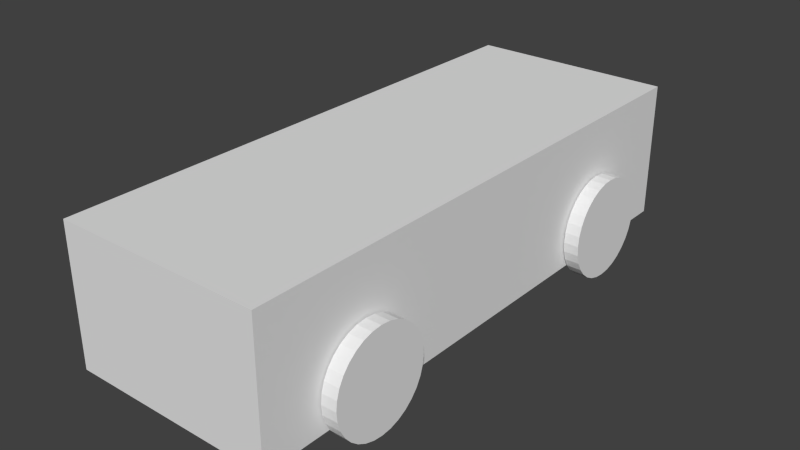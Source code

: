 # Source: SimpleCar.blend  (saved by Blender 2.64.0; exported with 4.5.12 LTS)
import bpy
from mathutils import Matrix  # noqa: F401  (used for matrix-valued properties, if any)

bpy.ops.wm.read_factory_settings(use_empty=True)
scene = bpy.context.scene
scene.name = 'Scene'

# ---- collections
col_collection_1 = bpy.data.collections.new('Collection 1'); scene.collection.children.link(col_collection_1)

# ---- materials (node trees are filled in below, after node groups)
mat_wheelmaterial = bpy.data.materials.new('WheelMaterial')
mat_wheelmaterial.alpha_threshold = 0.0
mat_wheelmaterial.use_transparent_shadow = False
mat_wheelmaterial.roughness = 0.5
mat_wheelmaterial.line_color = (0.0, 0.0, 0.0, 1.0)
mat_material = bpy.data.materials.new('Material')
mat_material.alpha_threshold = 0.0
mat_material.use_transparent_shadow = False
mat_material.roughness = 0.5
mat_material.line_color = (0.0, 0.0, 0.0, 1.0)

# ---- material node trees

# ---- world
world_world = bpy.data.worlds.new('World'); scene.world = world_world
world_world.color = (0.05088, 0.05088, 0.05088)
world_world.use_sun_shadow = False
world_world.sun_shadow_jitter_overblur = 0.0
world_world.cycles.sampling_method = 'MANUAL'
world_world.cycles.sample_map_resolution = 256

# ---- meshes
me_cylinder_003 = bpy.data.meshes.new('Cylinder.003')
me_cylinder_003.from_pydata([(0.58, 3.136, -1.741), (0.58, 3.136, -1.519), (0.7235, 3.122, -1.741), (0.7235, 3.122, -1.519), (0.8616, 3.08, -1.741), (0.8616, 3.08, -1.519), (0.9888, 3.012, -1.741), (0.9888, 3.012, -1.519), (1.1, 2.92, -1.741), (1.1, 2.92, -1.519), (1.192, 2.809, -1.741), (1.192, 2.809, -1.519), (1.26, 2.682, -1.741), (1.26, 2.682, -1.519), (1.302, 2.544, -1.741), (1.302, 2.544, -1.519), (1.316, 2.4, -1.741), (1.316, 2.4, -1.519), (1.302, 2.256, -1.741), (1.302, 2.256, -1.519), (1.26, 2.118, -1.741), (1.26, 2.118, -1.519), (1.192, 1.991, -1.741), (1.192, 1.991, -1.519), (1.1, 1.88, -1.741), (1.1, 1.88, -1.519), (0.9888, 1.788, -1.741), (0.9888, 1.788, -1.519), (0.8616, 1.72, -1.741), (0.8616, 1.72, -1.519), (0.7235, 1.678, -1.741), (0.7235, 1.678, -1.519), (0.58, 1.664, -1.741), (0.58, 1.664, -1.519), (0.4365, 1.678, -1.741), (0.4365, 1.678, -1.519), (0.2984, 1.72, -1.741), (0.2984, 1.72, -1.519), (0.1712, 1.788, -1.741), (0.1712, 1.788, -1.519), (0.05976, 1.88, -1.741), (0.05976, 1.88, -1.519), (-0.03174, 1.991, -1.741), (-0.03174, 1.991, -1.519), (-0.09973, 2.118, -1.741), (-0.09973, 2.118, -1.519), (-0.1416, 2.256, -1.741), (-0.1416, 2.256, -1.519), (-0.1557, 2.4, -1.741), (-0.1557, 2.4, -1.519), (-0.1416, 2.544, -1.741), (-0.1416, 2.544, -1.519), (-0.09973, 2.682, -1.741), (-0.09973, 2.682, -1.519), (-0.03174, 2.809, -1.741), (-0.03174, 2.809, -1.519), (0.05976, 2.92, -1.741), (0.05976, 2.92, -1.519), (0.1712, 3.012, -1.741), (0.1712, 3.012, -1.519), (0.2984, 3.08, -1.741), (0.2984, 3.08, -1.519), (0.4365, 3.122, -1.741), (0.4365, 3.122, -1.519)], [], [(0, 1, 3, 2), (2, 3, 5, 4), (4, 5, 7, 6), (6, 7, 9, 8), (8, 9, 11, 10), (10, 11, 13, 12), (12, 13, 15, 14), (14, 15, 17, 16), (16, 17, 19, 18), (18, 19, 21, 20), (20, 21, 23, 22), (22, 23, 25, 24), (24, 25, 27, 26), (26, 27, 29, 28), (28, 29, 31, 30), (30, 31, 33, 32), (32, 33, 35, 34), (34, 35, 37, 36), (36, 37, 39, 38), (38, 39, 41, 40), (40, 41, 43, 42), (42, 43, 45, 44), (44, 45, 47, 46), (46, 47, 49, 48), (48, 49, 51, 50), (50, 51, 53, 52), (52, 53, 55, 54), (54, 55, 57, 56), (56, 57, 59, 58), (58, 59, 61, 60), (3, 1, 63, 61, 59, 57, 55, 53, 51, 49, 47, 45, 43, 41, 39, 37, 35, 33, 31, 29, 27, 25, 23, 21, 19, 17, 15, 13, 11, 9, 7, 5), (62, 63, 1, 0), (60, 61, 63, 62), (0, 2, 4, 6, 8, 10, 12, 14, 16, 18, 20, 22, 24, 26, 28, 30, 32, 34, 36, 38, 40, 42, 44, 46, 48, 50, 52, 54, 56, 58, 60, 62)])
me_cylinder_003.materials.append(mat_wheelmaterial)
me_cylinder_003.use_remesh_preserve_volume = False
me_cylinder_003.use_remesh_preserve_attributes = False
me_cylinder_003.use_mirror_vertex_groups = False
me_cylinder_003.update()
me_cylinder_002 = bpy.data.meshes.new('Cylinder.002')
me_cylinder_002.from_pydata([(0.58, -1.664, -1.741), (0.58, -1.664, -1.519), (0.7235, -1.678, -1.741), (0.7235, -1.678, -1.519), (0.8616, -1.72, -1.741), (0.8616, -1.72, -1.519), (0.9888, -1.788, -1.741), (0.9888, -1.788, -1.519), (1.1, -1.88, -1.741), (1.1, -1.88, -1.519), (1.192, -1.991, -1.741), (1.192, -1.991, -1.519), (1.26, -2.118, -1.741), (1.26, -2.118, -1.519), (1.302, -2.256, -1.741), (1.302, -2.256, -1.519), (1.316, -2.4, -1.741), (1.316, -2.4, -1.519), (1.302, -2.544, -1.741), (1.302, -2.544, -1.519), (1.26, -2.682, -1.741), (1.26, -2.682, -1.519), (1.192, -2.809, -1.741), (1.192, -2.809, -1.519), (1.1, -2.92, -1.741), (1.1, -2.92, -1.519), (0.9888, -3.012, -1.741), (0.9888, -3.012, -1.519), (0.8616, -3.08, -1.741), (0.8616, -3.08, -1.519), (0.7235, -3.122, -1.741), (0.7235, -3.122, -1.519), (0.58, -3.136, -1.741), (0.58, -3.136, -1.519), (0.4365, -3.122, -1.741), (0.4365, -3.122, -1.519), (0.2984, -3.08, -1.741), (0.2984, -3.08, -1.519), (0.1712, -3.012, -1.741), (0.1712, -3.012, -1.519), (0.05976, -2.92, -1.741), (0.05976, -2.92, -1.519), (-0.03174, -2.809, -1.741), (-0.03174, -2.809, -1.519), (-0.09973, -2.682, -1.741), (-0.09973, -2.682, -1.519), (-0.1416, -2.544, -1.741), (-0.1416, -2.544, -1.519), (-0.1557, -2.4, -1.741), (-0.1557, -2.4, -1.519), (-0.1416, -2.256, -1.741), (-0.1416, -2.256, -1.519), (-0.09973, -2.118, -1.741), (-0.09973, -2.118, -1.519), (-0.03174, -1.991, -1.741), (-0.03174, -1.991, -1.519), (0.05976, -1.88, -1.741), (0.05976, -1.88, -1.519), (0.1712, -1.788, -1.741), (0.1712, -1.788, -1.519), (0.2984, -1.72, -1.741), (0.2984, -1.72, -1.519), (0.4365, -1.678, -1.741), (0.4365, -1.678, -1.519)], [], [(0, 1, 3, 2), (2, 3, 5, 4), (4, 5, 7, 6), (6, 7, 9, 8), (8, 9, 11, 10), (10, 11, 13, 12), (12, 13, 15, 14), (14, 15, 17, 16), (16, 17, 19, 18), (18, 19, 21, 20), (20, 21, 23, 22), (22, 23, 25, 24), (24, 25, 27, 26), (26, 27, 29, 28), (28, 29, 31, 30), (30, 31, 33, 32), (32, 33, 35, 34), (34, 35, 37, 36), (36, 37, 39, 38), (38, 39, 41, 40), (40, 41, 43, 42), (42, 43, 45, 44), (44, 45, 47, 46), (46, 47, 49, 48), (48, 49, 51, 50), (50, 51, 53, 52), (52, 53, 55, 54), (54, 55, 57, 56), (56, 57, 59, 58), (58, 59, 61, 60), (3, 1, 63, 61, 59, 57, 55, 53, 51, 49, 47, 45, 43, 41, 39, 37, 35, 33, 31, 29, 27, 25, 23, 21, 19, 17, 15, 13, 11, 9, 7, 5), (62, 63, 1, 0), (60, 61, 63, 62), (0, 2, 4, 6, 8, 10, 12, 14, 16, 18, 20, 22, 24, 26, 28, 30, 32, 34, 36, 38, 40, 42, 44, 46, 48, 50, 52, 54, 56, 58, 60, 62)])
me_cylinder_002.materials.append(mat_wheelmaterial)
me_cylinder_002.use_remesh_preserve_volume = False
me_cylinder_002.use_remesh_preserve_attributes = False
me_cylinder_002.use_mirror_vertex_groups = False
me_cylinder_002.update()
me_cylinder_001 = bpy.data.meshes.new('Cylinder.001')
me_cylinder_001.from_pydata([(0.58, -1.664, 1.519), (0.58, -1.664, 1.741), (0.7235, -1.678, 1.519), (0.7235, -1.678, 1.741), (0.8616, -1.72, 1.519), (0.8616, -1.72, 1.741), (0.9888, -1.788, 1.519), (0.9888, -1.788, 1.741), (1.1, -1.88, 1.519), (1.1, -1.88, 1.741), (1.192, -1.991, 1.519), (1.192, -1.991, 1.741), (1.26, -2.118, 1.519), (1.26, -2.118, 1.741), (1.302, -2.256, 1.519), (1.302, -2.256, 1.741), (1.316, -2.4, 1.519), (1.316, -2.4, 1.741), (1.302, -2.544, 1.519), (1.302, -2.544, 1.741), (1.26, -2.682, 1.519), (1.26, -2.682, 1.741), (1.192, -2.809, 1.519), (1.192, -2.809, 1.741), (1.1, -2.92, 1.519), (1.1, -2.92, 1.741), (0.9888, -3.012, 1.519), (0.9888, -3.012, 1.741), (0.8616, -3.08, 1.519), (0.8616, -3.08, 1.741), (0.7235, -3.122, 1.519), (0.7235, -3.122, 1.741), (0.58, -3.136, 1.519), (0.58, -3.136, 1.741), (0.4365, -3.122, 1.519), (0.4365, -3.122, 1.741), (0.2984, -3.08, 1.519), (0.2984, -3.08, 1.741), (0.1712, -3.012, 1.519), (0.1712, -3.012, 1.741), (0.05976, -2.92, 1.519), (0.05976, -2.92, 1.741), (-0.03174, -2.809, 1.519), (-0.03174, -2.809, 1.741), (-0.09973, -2.682, 1.519), (-0.09973, -2.682, 1.741), (-0.1416, -2.544, 1.519), (-0.1416, -2.544, 1.741), (-0.1557, -2.4, 1.519), (-0.1557, -2.4, 1.741), (-0.1416, -2.256, 1.519), (-0.1416, -2.256, 1.741), (-0.09973, -2.118, 1.519), (-0.09973, -2.118, 1.741), (-0.03174, -1.991, 1.519), (-0.03174, -1.991, 1.741), (0.05976, -1.88, 1.519), (0.05976, -1.88, 1.741), (0.1713, -1.788, 1.519), (0.1713, -1.788, 1.741), (0.2984, -1.72, 1.519), (0.2984, -1.72, 1.741), (0.4365, -1.678, 1.519), (0.4365, -1.678, 1.741)], [], [(0, 1, 3, 2), (2, 3, 5, 4), (4, 5, 7, 6), (6, 7, 9, 8), (8, 9, 11, 10), (10, 11, 13, 12), (12, 13, 15, 14), (14, 15, 17, 16), (16, 17, 19, 18), (18, 19, 21, 20), (20, 21, 23, 22), (22, 23, 25, 24), (24, 25, 27, 26), (26, 27, 29, 28), (28, 29, 31, 30), (30, 31, 33, 32), (32, 33, 35, 34), (34, 35, 37, 36), (36, 37, 39, 38), (38, 39, 41, 40), (40, 41, 43, 42), (42, 43, 45, 44), (44, 45, 47, 46), (46, 47, 49, 48), (48, 49, 51, 50), (50, 51, 53, 52), (52, 53, 55, 54), (54, 55, 57, 56), (56, 57, 59, 58), (58, 59, 61, 60), (3, 1, 63, 61, 59, 57, 55, 53, 51, 49, 47, 45, 43, 41, 39, 37, 35, 33, 31, 29, 27, 25, 23, 21, 19, 17, 15, 13, 11, 9, 7, 5), (62, 63, 1, 0), (60, 61, 63, 62), (0, 2, 4, 6, 8, 10, 12, 14, 16, 18, 20, 22, 24, 26, 28, 30, 32, 34, 36, 38, 40, 42, 44, 46, 48, 50, 52, 54, 56, 58, 60, 62)])
me_cylinder_001.materials.append(mat_wheelmaterial)
me_cylinder_001.use_remesh_preserve_volume = False
me_cylinder_001.use_remesh_preserve_attributes = False
me_cylinder_001.use_mirror_vertex_groups = False
me_cylinder_001.update()
me_cylinder = bpy.data.meshes.new('Cylinder')
me_cylinder.from_pydata([(0.58, 3.136, 1.519), (0.58, 3.136, 1.741), (0.7235, 3.122, 1.519), (0.7235, 3.122, 1.741), (0.8616, 3.08, 1.519), (0.8616, 3.08, 1.741), (0.9888, 3.012, 1.519), (0.9888, 3.012, 1.741), (1.1, 2.92, 1.519), (1.1, 2.92, 1.741), (1.192, 2.809, 1.519), (1.192, 2.809, 1.741), (1.26, 2.682, 1.519), (1.26, 2.682, 1.741), (1.302, 2.544, 1.519), (1.302, 2.544, 1.741), (1.316, 2.4, 1.519), (1.316, 2.4, 1.741), (1.302, 2.256, 1.519), (1.302, 2.256, 1.741), (1.26, 2.118, 1.519), (1.26, 2.118, 1.741), (1.192, 1.991, 1.519), (1.192, 1.991, 1.741), (1.1, 1.88, 1.519), (1.1, 1.88, 1.741), (0.9888, 1.788, 1.519), (0.9888, 1.788, 1.741), (0.8616, 1.72, 1.519), (0.8616, 1.72, 1.741), (0.7235, 1.678, 1.519), (0.7235, 1.678, 1.741), (0.58, 1.664, 1.519), (0.58, 1.664, 1.741), (0.4365, 1.678, 1.519), (0.4365, 1.678, 1.741), (0.2984, 1.72, 1.519), (0.2984, 1.72, 1.741), (0.1712, 1.788, 1.519), (0.1712, 1.788, 1.741), (0.05976, 1.88, 1.519), (0.05976, 1.88, 1.741), (-0.03174, 1.991, 1.519), (-0.03174, 1.991, 1.741), (-0.09973, 2.118, 1.519), (-0.09973, 2.118, 1.741), (-0.1416, 2.256, 1.519), (-0.1416, 2.256, 1.741), (-0.1557, 2.4, 1.519), (-0.1557, 2.4, 1.741), (-0.1416, 2.544, 1.519), (-0.1416, 2.544, 1.741), (-0.09973, 2.682, 1.519), (-0.09973, 2.682, 1.741), (-0.03174, 2.809, 1.519), (-0.03174, 2.809, 1.741), (0.05976, 2.92, 1.519), (0.05976, 2.92, 1.741), (0.1713, 3.012, 1.519), (0.1713, 3.012, 1.741), (0.2984, 3.08, 1.519), (0.2984, 3.08, 1.741), (0.4365, 3.122, 1.519), (0.4365, 3.122, 1.741)], [], [(0, 1, 3, 2), (2, 3, 5, 4), (4, 5, 7, 6), (6, 7, 9, 8), (8, 9, 11, 10), (10, 11, 13, 12), (12, 13, 15, 14), (14, 15, 17, 16), (16, 17, 19, 18), (18, 19, 21, 20), (20, 21, 23, 22), (22, 23, 25, 24), (24, 25, 27, 26), (26, 27, 29, 28), (28, 29, 31, 30), (30, 31, 33, 32), (32, 33, 35, 34), (34, 35, 37, 36), (36, 37, 39, 38), (38, 39, 41, 40), (40, 41, 43, 42), (42, 43, 45, 44), (44, 45, 47, 46), (46, 47, 49, 48), (48, 49, 51, 50), (50, 51, 53, 52), (52, 53, 55, 54), (54, 55, 57, 56), (56, 57, 59, 58), (58, 59, 61, 60), (3, 1, 63, 61, 59, 57, 55, 53, 51, 49, 47, 45, 43, 41, 39, 37, 35, 33, 31, 29, 27, 25, 23, 21, 19, 17, 15, 13, 11, 9, 7, 5), (62, 63, 1, 0), (60, 61, 63, 62), (0, 2, 4, 6, 8, 10, 12, 14, 16, 18, 20, 22, 24, 26, 28, 30, 32, 34, 36, 38, 40, 42, 44, 46, 48, 50, 52, 54, 56, 58, 60, 62)])
me_cylinder.materials.append(mat_wheelmaterial)
me_cylinder.use_remesh_preserve_volume = False
me_cylinder.use_remesh_preserve_attributes = False
me_cylinder.use_mirror_vertex_groups = False
me_cylinder.update()
me_cube = bpy.data.meshes.new('Cube')
me_cube.from_pydata([(1.5, 4.0, -1.0), (1.5, -4.0, -1.0), (-1.5, -4.0, -1.0), (-1.5, 4.0, -1.0), (1.5, 4.0, 1.0), (1.5, -4.0, 1.0), (-1.5, -4.0, 1.0), (-1.5, 4.0, 1.0)], [], [(0, 1, 2, 3), (4, 7, 6, 5), (0, 4, 5, 1), (1, 5, 6, 2), (2, 6, 7, 3), (4, 0, 3, 7)])
me_cube.materials.append(mat_material)
me_cube.use_remesh_preserve_volume = False
me_cube.use_remesh_preserve_attributes = False
me_cube.use_mirror_vertex_groups = False
me_cube.update()

# ---- objects
ob_flwheel = bpy.data.objects.new('FLWheel', me_cylinder_003)
ob_rlwheel = bpy.data.objects.new('RLWheel', me_cylinder_002)
ob_rrwheel = bpy.data.objects.new('RRWheel', me_cylinder_001)
ob_frwheel = bpy.data.objects.new('FRWheel', me_cylinder)
ob_chassis = bpy.data.objects.new('Chassis', me_cube)

# ---- transforms, parenting, visibility, modifiers, constraints
ob_flwheel.location = (0.0, 2.384e-07, 1.336)
ob_flwheel.rotation_euler = (-1.344e-07, 1.571, 0.0)
ob_flwheel.lineart.crease_threshold = 0.0
ob_rlwheel.location = (0.0, 0.0, 1.336)
ob_rlwheel.rotation_euler = (-1.344e-07, 1.571, 0.0)
ob_rlwheel.lineart.crease_threshold = 0.0
ob_rrwheel.location = (0.0, -2.384e-07, 1.336)
ob_rrwheel.rotation_euler = (-1.344e-07, 1.571, 0.0)
ob_rrwheel.lineart.crease_threshold = 0.0
ob_frwheel.location = (0.0, 2.384e-07, 1.336)
ob_frwheel.rotation_euler = (-1.344e-07, 1.571, 0.0)
ob_frwheel.lineart.crease_threshold = 0.0
ob_chassis.location = (0.0, 0.0, 1.336)
ob_chassis.lock_rotations_4d = False
ob_chassis.empty_display_type = 'ARROWS'
ob_chassis.lineart.crease_threshold = 0.0

# ---- collection membership
col_collection_1.objects.link(ob_flwheel)
col_collection_1.objects.link(ob_rlwheel)
col_collection_1.objects.link(ob_rrwheel)
col_collection_1.objects.link(ob_frwheel)
col_collection_1.objects.link(ob_chassis)

# ---- scene / render settings (as saved in the file)
scene.frame_start = 1; scene.frame_end = 250; scene.frame_set(1)
scene.render.engine = 'BLENDER_EEVEE_NEXT'
scene.render.image_settings.color_mode = 'RGB'
scene.render.image_settings.compression = 90
scene.render.resolution_percentage = 50
scene.render.dither_intensity = 0.0
scene.render.bake_margin = 2
scene.render.bake_bias = 0.0
scene.cycles.use_denoising = False
scene.cycles.samples = 10
scene.cycles.sampling_pattern = 'TABULATED_SOBOL'
scene.cycles.light_sampling_threshold = 0.0
scene.cycles.use_adaptive_sampling = False
scene.cycles.use_light_tree = False
scene.cycles.blur_glossy = 0.0
scene.cycles.volume_bounces = 1
scene.cycles.pixel_filter_type = 'GAUSSIAN'
scene.cycles.sample_clamp_indirect = 0.0
scene.view_settings.view_transform = 'Standard'
bpy.context.view_layer.update()

# ---- added for rendering (the .blend has no active camera and no usable light): camera, sun
cam_auto = bpy.data.cameras.new('AutoCamera')
cam_auto.lens = 50.0
cam_auto.sensor_width = 36.0
cam_auto.clip_end = 1000.0
ob_auto_camera = bpy.data.objects.new('AutoCamera', cam_auto)
scene.collection.objects.link(ob_auto_camera)
ob_auto_camera.location = (8.35205, -10.0225, 7.8593)
ob_auto_camera.rotation_euler = (1.09748, -7.21219e-08, 0.694738)
scene.camera = ob_auto_camera
light_auto_sun = bpy.data.lights.new('AutoSun', 'SUN')
light_auto_sun.energy = 3.0
light_auto_sun.angle = 0.0523599
ob_auto_sun = bpy.data.objects.new('AutoSun', light_auto_sun)
scene.collection.objects.link(ob_auto_sun)
ob_auto_sun.rotation_euler = (0.872665, 0.174533, 0.523599)
bpy.context.view_layer.update()
